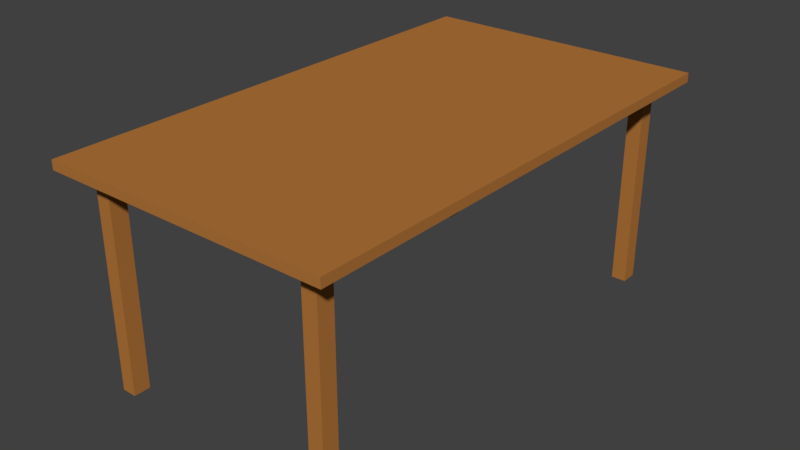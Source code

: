 # Source: lowpolytable.blend  (saved by Blender 2.79.0; exported with 4.5.12 LTS)
import bpy
from mathutils import Matrix  # noqa: F401  (used for matrix-valued properties, if any)

bpy.ops.wm.read_factory_settings(use_empty=True)
scene = bpy.context.scene
scene.name = 'Scene'

# ---- collections
col_collection_1 = bpy.data.collections.new('Collection 1'); scene.collection.children.link(col_collection_1)

# ---- materials (node trees are filled in below, after node groups)
mat_material = bpy.data.materials.new('Material')
mat_material.alpha_threshold = 0.0
mat_material.use_transparent_shadow = False
mat_material.diffuse_color = (0.448, 0.1795, 0.04238, 1.0)
mat_material.roughness = 0.5
mat_material.line_color = (0.0, 0.0, 0.0, 1.0)

# ---- material node trees

# ---- world
world_world = bpy.data.worlds.new('World'); scene.world = world_world
world_world.color = (0.05088, 0.05088, 0.05088)
world_world.use_sun_shadow = False
world_world.sun_shadow_jitter_overblur = 0.0
world_world.cycles.sampling_method = 'MANUAL'

# ---- meshes
me_cube = bpy.data.meshes.new('Cube')
me_cube.from_pydata([(1.0, 1.0, -1.0), (1.0, 1.0, 1.0), (1.0, -5.96e-08, -1.0), (1.0, -5.364e-07, 1.0), (5.96e-08, 1.192e-07, -1.0), (-1.192e-07, -1.788e-07, 1.0), (2.384e-07, 1.0, 1.0), (1.788e-07, 1.0, -1.0), (0.7294, 0.8516, -46.35), (0.7294, 0.8516, -0.6026), (0.7294, 0.9179, -46.35), (0.7294, 0.9179, -0.6026), (0.8316, 0.8516, -46.35), (0.8316, 0.8516, -0.6026), (0.8316, 0.9179, -46.35), (0.8316, 0.9179, -0.6026), (0.8667, 0.9333, -2.812), (0.8667, 0.0, -2.812), (1.192e-07, 0.9333, -2.812), (5.96e-08, 0.0, -2.812)], [], [(0, 1, 3, 2), (0, 2, 17, 16), (2, 4, 19, 17), (8, 9, 11, 10), (10, 11, 15, 14), (14, 15, 13, 12), (12, 13, 9, 8), (10, 14, 12, 8), (15, 11, 9, 13), (7, 0, 16, 18), (16, 17, 19, 18), (1, 6, 5, 3), (1, 0, 7, 6)])
me_cube.materials.append(mat_material)
me_cube.use_remesh_preserve_volume = False
me_cube.use_remesh_preserve_attributes = False
me_cube.use_mirror_vertex_groups = False
me_cube.update()

# ---- objects
ob_cube = bpy.data.objects.new('Cube', me_cube)

# ---- transforms, parenting, visibility, modifiers, constraints
ob_cube.location = (0.0, 0.0, 1.728)
ob_cube.scale = (1.281, 2.236, 0.04101)
ob_cube.lock_rotations_4d = False
ob_cube.empty_display_type = 'ARROWS'
ob_cube.lineart.crease_threshold = 0.0
_m = ob_cube.modifiers.new('Mirror', 'MIRROR')
_m.use_axis = (True, True, False)
_m.use_clip = True

# ---- collection membership
col_collection_1.objects.link(ob_cube)

# ---- scene / render settings (as saved in the file)
scene.frame_start = 1; scene.frame_end = 250; scene.frame_set(1)
scene.render.engine = 'BLENDER_EEVEE_NEXT'
scene.render.resolution_percentage = 50
scene.render.dither_intensity = 0.0
scene.cycles.use_denoising = False
scene.cycles.samples = 128
scene.cycles.sampling_pattern = 'TABULATED_SOBOL'
scene.cycles.use_adaptive_sampling = False
scene.cycles.use_light_tree = False
scene.cycles.blur_glossy = 0.0
scene.cycles.sample_clamp_indirect = 0.0
scene.view_settings.view_transform = 'Standard'
bpy.context.view_layer.update()

# ---- added for rendering (the .blend has no active camera and no usable light): camera, sun
cam_auto = bpy.data.cameras.new('AutoCamera')
cam_auto.lens = 50.0
cam_auto.sensor_width = 36.0
cam_auto.clip_end = 1000.0
ob_auto_camera = bpy.data.objects.new('AutoCamera', cam_auto)
scene.collection.objects.link(ob_auto_camera)
ob_auto_camera.location = (5.0952, -6.11424, 4.87458)
ob_auto_camera.rotation_euler = (1.09748, -7.21219e-08, 0.694738)
scene.camera = ob_auto_camera
light_auto_sun = bpy.data.lights.new('AutoSun', 'SUN')
light_auto_sun.energy = 3.0
light_auto_sun.angle = 0.0523599
ob_auto_sun = bpy.data.objects.new('AutoSun', light_auto_sun)
scene.collection.objects.link(ob_auto_sun)
ob_auto_sun.rotation_euler = (0.872665, 0.174533, 0.523599)
bpy.context.view_layer.update()
